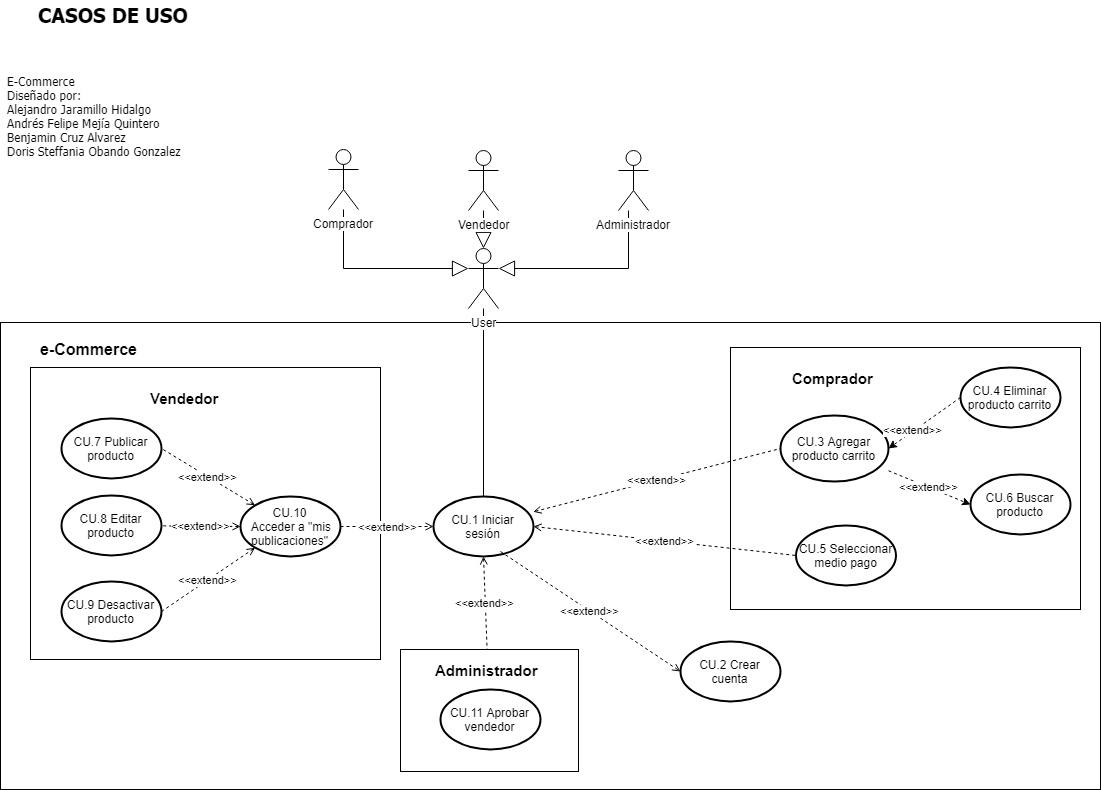

The diagram above was exported from draw.io. Its source (the exported page's mxGraphModel, read from the mxfile embedded in the PNG):
<mxGraphModel dx="595" dy="796" grid="1" gridSize="10" guides="1" tooltips="1" connect="1" arrows="1" fold="1" page="1" pageScale="1" pageWidth="827" pageHeight="1169" math="0" shadow="0">
  <root>
    <mxCell id="0" />
    <mxCell id="1" parent="0" />
    <mxCell id="AcngzdZD9E5vZBXosYK7-43" value="" style="rounded=0;whiteSpace=wrap;html=1;" parent="1" vertex="1">
      <mxGeometry x="840" y="343" width="1100" height="467" as="geometry" />
    </mxCell>
    <mxCell id="AcngzdZD9E5vZBXosYK7-32" value="" style="rounded=0;whiteSpace=wrap;html=1;" parent="1" vertex="1">
      <mxGeometry x="1240" y="670" width="178" height="122" as="geometry" />
    </mxCell>
    <mxCell id="AcngzdZD9E5vZBXosYK7-28" value="" style="rounded=0;whiteSpace=wrap;html=1;" parent="1" vertex="1">
      <mxGeometry x="1570" y="368" width="350" height="262" as="geometry" />
    </mxCell>
    <mxCell id="AcngzdZD9E5vZBXosYK7-21" value="" style="rounded=0;whiteSpace=wrap;html=1;" parent="1" vertex="1">
      <mxGeometry x="870" y="388" width="350" height="292" as="geometry" />
    </mxCell>
    <mxCell id="AcngzdZD9E5vZBXosYK7-14" value="&amp;lt;&amp;lt;extend&amp;gt;&amp;gt;" style="rounded=0;jumpSize=5;orthogonalLoop=1;jettySize=auto;html=1;entryX=1;entryY=0.5;entryDx=0;entryDy=0;entryPerimeter=0;startSize=6;endArrow=none;endFill=0;endSize=6;strokeWidth=1;exitX=0.145;exitY=0.145;exitDx=0;exitDy=0;exitPerimeter=0;startArrow=open;startFill=0;dashed=1;" parent="1" source="65grKU7efB9tDyS1KoEL-1" target="AcngzdZD9E5vZBXosYK7-9" edge="1">
      <mxGeometry relative="1" as="geometry" />
    </mxCell>
    <mxCell id="AcngzdZD9E5vZBXosYK7-16" value="&amp;lt;&amp;lt;extend&amp;gt;&amp;gt;" style="edgeStyle=none;rounded=0;jumpSize=5;orthogonalLoop=1;jettySize=auto;html=1;startSize=6;endArrow=none;endFill=0;endSize=6;strokeWidth=1;exitX=0;exitY=0.5;exitDx=0;exitDy=0;exitPerimeter=0;startArrow=open;startFill=0;dashed=1;" parent="1" source="65grKU7efB9tDyS1KoEL-1" target="AcngzdZD9E5vZBXosYK7-11" edge="1">
      <mxGeometry relative="1" as="geometry" />
    </mxCell>
    <mxCell id="AcngzdZD9E5vZBXosYK7-17" value="&amp;lt;&amp;lt;extend&amp;gt;&amp;gt;" style="edgeStyle=none;rounded=0;jumpSize=5;orthogonalLoop=1;jettySize=auto;html=1;startSize=6;endArrow=none;endFill=0;endSize=6;strokeWidth=1;entryX=1;entryY=0.5;entryDx=0;entryDy=0;entryPerimeter=0;exitX=0.145;exitY=0.855;exitDx=0;exitDy=0;exitPerimeter=0;startArrow=open;startFill=0;dashed=1;" parent="1" source="65grKU7efB9tDyS1KoEL-1" target="AcngzdZD9E5vZBXosYK7-12" edge="1">
      <mxGeometry relative="1" as="geometry" />
    </mxCell>
    <mxCell id="AcngzdZD9E5vZBXosYK7-29" value="&amp;lt;&amp;lt;extend&amp;gt;&amp;gt;" style="edgeStyle=none;rounded=0;jumpSize=5;orthogonalLoop=1;jettySize=auto;html=1;entryX=0;entryY=0.5;entryDx=0;entryDy=0;entryPerimeter=0;startSize=6;endArrow=none;endFill=0;endSize=6;strokeWidth=1;exitX=0.998;exitY=0.255;exitDx=0;exitDy=0;exitPerimeter=0;startArrow=open;startFill=0;dashed=1;" parent="1" source="0VoMLk2DE9-UdFPkgPCa-33" target="AcngzdZD9E5vZBXosYK7-26" edge="1">
      <mxGeometry relative="1" as="geometry" />
    </mxCell>
    <mxCell id="AcngzdZD9E5vZBXosYK7-30" value="&amp;lt;&amp;lt;extend&amp;gt;&amp;gt;" style="edgeStyle=none;rounded=0;jumpSize=5;orthogonalLoop=1;jettySize=auto;html=1;entryX=0;entryY=0.5;entryDx=0;entryDy=0;entryPerimeter=0;startSize=6;endArrow=none;endFill=0;endSize=6;strokeWidth=1;startArrow=open;startFill=0;dashed=1;" parent="1" target="AcngzdZD9E5vZBXosYK7-25" edge="1">
      <mxGeometry relative="1" as="geometry">
        <mxPoint x="1373" y="547" as="sourcePoint" />
      </mxGeometry>
    </mxCell>
    <mxCell id="AcngzdZD9E5vZBXosYK7-36" value="&amp;lt;&amp;lt;extend&amp;gt;&amp;gt;" style="edgeStyle=none;rounded=0;jumpSize=5;orthogonalLoop=1;jettySize=auto;html=1;startSize=6;endArrow=none;endFill=0;endSize=6;strokeWidth=1;startArrow=open;startFill=0;exitX=0.5;exitY=1;exitDx=0;exitDy=0;exitPerimeter=0;dashed=1;" parent="1" source="0VoMLk2DE9-UdFPkgPCa-33" target="AcngzdZD9E5vZBXosYK7-32" edge="1">
      <mxGeometry relative="1" as="geometry" />
    </mxCell>
    <mxCell id="0VoMLk2DE9-UdFPkgPCa-33" value="CU.1 Iniciar sesión" style="strokeWidth=2;html=1;shape=mxgraph.flowchart.start_1;whiteSpace=wrap;" parent="1" vertex="1">
      <mxGeometry x="1273" y="517" width="100" height="60" as="geometry" />
    </mxCell>
    <mxCell id="AcngzdZD9E5vZBXosYK7-8" style="edgeStyle=orthogonalEdgeStyle;rounded=0;jumpSize=5;orthogonalLoop=1;jettySize=auto;html=1;startSize=12;endArrow=none;endFill=0;endSize=14;strokeWidth=1;" parent="1" source="AcngzdZD9E5vZBXosYK7-1" target="0VoMLk2DE9-UdFPkgPCa-33" edge="1">
      <mxGeometry relative="1" as="geometry" />
    </mxCell>
    <mxCell id="AcngzdZD9E5vZBXosYK7-1" value="User" style="shape=umlActor;verticalLabelPosition=bottom;labelBackgroundColor=#ffffff;verticalAlign=top;html=1;" parent="1" vertex="1">
      <mxGeometry x="1308" y="269" width="30" height="60" as="geometry" />
    </mxCell>
    <mxCell id="AcngzdZD9E5vZBXosYK7-7" style="edgeStyle=orthogonalEdgeStyle;rounded=0;jumpSize=5;orthogonalLoop=1;jettySize=auto;html=1;startSize=12;endArrow=block;endFill=0;endSize=14;strokeWidth=1;entryX=0;entryY=0.3333333333333333;entryDx=0;entryDy=0;entryPerimeter=0;" parent="1" source="AcngzdZD9E5vZBXosYK7-2" target="AcngzdZD9E5vZBXosYK7-1" edge="1">
      <mxGeometry relative="1" as="geometry">
        <mxPoint x="1308.2857142857147" y="299.8571428571429" as="targetPoint" />
        <Array as="points">
          <mxPoint x="1183" y="289" />
        </Array>
      </mxGeometry>
    </mxCell>
    <mxCell id="AcngzdZD9E5vZBXosYK7-2" value="Comprador" style="shape=umlActor;verticalLabelPosition=bottom;labelBackgroundColor=#ffffff;verticalAlign=top;html=1;" parent="1" vertex="1">
      <mxGeometry x="1168" y="170" width="30" height="60" as="geometry" />
    </mxCell>
    <mxCell id="AcngzdZD9E5vZBXosYK7-6" style="edgeStyle=orthogonalEdgeStyle;rounded=0;jumpSize=5;orthogonalLoop=1;jettySize=auto;html=1;startSize=12;endArrow=block;endFill=0;endSize=14;strokeWidth=1;entryX=0.5;entryY=0;entryDx=0;entryDy=0;entryPerimeter=0;" parent="1" source="AcngzdZD9E5vZBXosYK7-3" target="AcngzdZD9E5vZBXosYK7-1" edge="1">
      <mxGeometry relative="1" as="geometry">
        <mxPoint x="1322.571428571429" y="280" as="targetPoint" />
      </mxGeometry>
    </mxCell>
    <mxCell id="AcngzdZD9E5vZBXosYK7-3" value="Vendedor" style="shape=umlActor;verticalLabelPosition=bottom;labelBackgroundColor=#ffffff;verticalAlign=top;html=1;" parent="1" vertex="1">
      <mxGeometry x="1308" y="171" width="30" height="60" as="geometry" />
    </mxCell>
    <mxCell id="AcngzdZD9E5vZBXosYK7-5" style="rounded=0;orthogonalLoop=1;jettySize=auto;html=1;endArrow=block;endFill=0;strokeWidth=1;jumpSize=5;startSize=12;endSize=14;edgeStyle=orthogonalEdgeStyle;entryX=1;entryY=0.3333333333333333;entryDx=0;entryDy=0;entryPerimeter=0;" parent="1" source="AcngzdZD9E5vZBXosYK7-4" target="AcngzdZD9E5vZBXosYK7-1" edge="1">
      <mxGeometry relative="1" as="geometry">
        <mxPoint x="1438" y="190" as="sourcePoint" />
        <mxPoint x="1338.2857142857147" y="299.8571428571429" as="targetPoint" />
        <Array as="points">
          <mxPoint x="1468" y="289" />
        </Array>
      </mxGeometry>
    </mxCell>
    <mxCell id="AcngzdZD9E5vZBXosYK7-4" value="Administrador" style="shape=umlActor;verticalLabelPosition=bottom;labelBackgroundColor=#ffffff;verticalAlign=top;html=1;" parent="1" vertex="1">
      <mxGeometry x="1458" y="171" width="30" height="60" as="geometry" />
    </mxCell>
    <mxCell id="AcngzdZD9E5vZBXosYK7-9" value="CU.7 Publicar producto" style="strokeWidth=2;html=1;shape=mxgraph.flowchart.start_1;whiteSpace=wrap;" parent="1" vertex="1">
      <mxGeometry x="901" y="439" width="100" height="60" as="geometry" />
    </mxCell>
    <mxCell id="AcngzdZD9E5vZBXosYK7-11" value="CU.8 Editar producto" style="strokeWidth=2;html=1;shape=mxgraph.flowchart.start_1;whiteSpace=wrap;" parent="1" vertex="1">
      <mxGeometry x="901" y="516" width="100" height="60" as="geometry" />
    </mxCell>
    <mxCell id="AcngzdZD9E5vZBXosYK7-12" value="CU.9 Desactivar producto" style="strokeWidth=2;html=1;shape=mxgraph.flowchart.start_1;whiteSpace=wrap;" parent="1" vertex="1">
      <mxGeometry x="901" y="602" width="100" height="60" as="geometry" />
    </mxCell>
    <mxCell id="AcngzdZD9E5vZBXosYK7-22" value="&lt;b&gt;&lt;font style=&quot;font-size: 15px&quot;&gt;Administrador&lt;/font&gt;&lt;/b&gt;" style="text;html=1;resizable=0;points=[];autosize=1;align=left;verticalAlign=top;spacingTop=-4;" parent="1" vertex="1">
      <mxGeometry x="1273" y="680" width="120" height="20" as="geometry" />
    </mxCell>
    <mxCell id="AcngzdZD9E5vZBXosYK7-23" value="&lt;b&gt;&lt;font style=&quot;font-size: 15px&quot;&gt;Comprador&lt;/font&gt;&lt;/b&gt;" style="text;html=1;resizable=0;points=[];autosize=1;align=left;verticalAlign=top;spacingTop=-4;" parent="1" vertex="1">
      <mxGeometry x="1630" y="388" width="100" height="20" as="geometry" />
    </mxCell>
    <mxCell id="AcngzdZD9E5vZBXosYK7-24" value="&lt;b&gt;&lt;font style=&quot;font-size: 15px&quot;&gt;Vendedor&lt;/font&gt;&lt;/b&gt;" style="text;html=1;resizable=0;points=[];autosize=1;align=left;verticalAlign=top;spacingTop=-4;" parent="1" vertex="1">
      <mxGeometry x="988" y="408" width="80" height="20" as="geometry" />
    </mxCell>
    <mxCell id="AcngzdZD9E5vZBXosYK7-25" value="CU.5 Seleccionar medio pago" style="strokeWidth=2;html=1;shape=mxgraph.flowchart.start_1;whiteSpace=wrap;" parent="1" vertex="1">
      <mxGeometry x="1635.5" y="546" width="100" height="60" as="geometry" />
    </mxCell>
    <mxCell id="r3ZA-zqwPrCXIp6GqTUY-4" value="&amp;lt;&amp;lt;extend&amp;gt;&amp;gt;" style="edgeStyle=none;rounded=0;orthogonalLoop=1;jettySize=auto;html=1;entryX=0;entryY=0.5;entryDx=0;entryDy=0;entryPerimeter=0;dashed=1;endArrow=classic;endFill=1;strokeWidth=1;endSize=6;startFill=0;startArrow=none;startSize=6;" parent="1" source="AcngzdZD9E5vZBXosYK7-26" target="nCRouBd7T_xoh7D9YgWw-1" edge="1">
      <mxGeometry relative="1" as="geometry" />
    </mxCell>
    <mxCell id="AcngzdZD9E5vZBXosYK7-26" value="CU.3 Agregar producto carrito" style="strokeWidth=2;html=1;shape=mxgraph.flowchart.start_1;whiteSpace=wrap;fillColor=#ffffff;strokeColor=#000000;" parent="1" vertex="1">
      <mxGeometry x="1620" y="436" width="108" height="66" as="geometry" />
    </mxCell>
    <mxCell id="AcngzdZD9E5vZBXosYK7-33" value="CU.11 Aprobar vendedor" style="strokeWidth=2;html=1;shape=mxgraph.flowchart.start_1;whiteSpace=wrap;" parent="1" vertex="1">
      <mxGeometry x="1280" y="710" width="100" height="60" as="geometry" />
    </mxCell>
    <mxCell id="AcngzdZD9E5vZBXosYK7-40" value="&amp;lt;&amp;lt;extend&amp;gt;&amp;gt;" style="edgeStyle=none;rounded=0;jumpSize=5;orthogonalLoop=1;jettySize=auto;html=1;entryX=1;entryY=0.5;entryDx=0;entryDy=0;entryPerimeter=0;startSize=6;endArrow=classic;endFill=1;endSize=6;strokeWidth=1;exitX=0;exitY=0.5;exitDx=0;exitDy=0;exitPerimeter=0;dashed=1;startFill=0;startArrow=none;" parent="1" source="AcngzdZD9E5vZBXosYK7-39" target="AcngzdZD9E5vZBXosYK7-26" edge="1">
      <mxGeometry x="0.2927" y="-1" relative="1" as="geometry">
        <mxPoint as="offset" />
      </mxGeometry>
    </mxCell>
    <mxCell id="AcngzdZD9E5vZBXosYK7-39" value="CU.4 Eliminar producto carrito" style="strokeWidth=2;html=1;shape=mxgraph.flowchart.start_1;whiteSpace=wrap;fillColor=#ffffff;strokeColor=#000000;" parent="1" vertex="1">
      <mxGeometry x="1800" y="388" width="100" height="60" as="geometry" />
    </mxCell>
    <mxCell id="AcngzdZD9E5vZBXosYK7-44" value="&lt;b style=&quot;font-size: 16px;&quot;&gt;&lt;font style=&quot;font-size: 16px;&quot;&gt;e-Commerce&lt;/font&gt;&lt;/b&gt;" style="text;html=1;resizable=0;points=[];autosize=1;align=left;verticalAlign=top;spacingTop=-4;fontSize=16;" parent="1" vertex="1">
      <mxGeometry x="878" y="358" width="110" height="20" as="geometry" />
    </mxCell>
    <mxCell id="OS39t7fDpUzPNF4vhzHg-4" value="CU.2 Crear cuenta" style="strokeWidth=2;html=1;shape=mxgraph.flowchart.start_1;whiteSpace=wrap;" parent="1" vertex="1">
      <mxGeometry x="1520" y="662" width="100" height="60" as="geometry" />
    </mxCell>
    <mxCell id="OS39t7fDpUzPNF4vhzHg-5" value="&amp;lt;&amp;lt;extend&amp;gt;&amp;gt;" style="edgeStyle=none;rounded=0;jumpSize=5;orthogonalLoop=1;jettySize=auto;html=1;startSize=6;endArrow=open;endFill=0;endSize=6;strokeWidth=1;startArrow=none;startFill=0;dashed=1;entryX=0;entryY=0.5;entryDx=0;entryDy=0;entryPerimeter=0;" parent="1" target="OS39t7fDpUzPNF4vhzHg-4" edge="1">
      <mxGeometry relative="1" as="geometry">
        <mxPoint x="1340" y="572" as="sourcePoint" />
        <mxPoint x="1638.2857142857142" y="463.7142857142858" as="targetPoint" />
      </mxGeometry>
    </mxCell>
    <mxCell id="9T3qJmxLqZBReHg15VLx-1" value="CASOS DE USO" style="text;html=1;resizable=0;points=[];autosize=1;align=left;verticalAlign=top;spacingTop=-4;fontStyle=1;fontSize=20;fontFamily=Tahoma;" parent="1" vertex="1">
      <mxGeometry x="876" y="21" width="150" height="30" as="geometry" />
    </mxCell>
    <mxCell id="9T3qJmxLqZBReHg15VLx-2" value="E-Commerce&lt;br style=&quot;font-size: 12px&quot;&gt;Diseñado por:&lt;br style=&quot;font-size: 12px&quot;&gt;&lt;span style=&quot;font-size: 12px&quot;&gt;Alejandro Jaramillo Hidalgo&lt;br style=&quot;font-size: 12px&quot;&gt;&lt;/span&gt;&lt;span id=&quot;docs-internal-guid-ba18beb3-7fff-4bad-464c-a9fa2d342e6e&quot; style=&quot;font-size: 12px&quot;&gt;&lt;span style=&quot;font-size: 12px&quot;&gt;Andrés Felipe Mejía Quintero&lt;br style=&quot;font-size: 12px&quot;&gt;&lt;/span&gt;&lt;span style=&quot;font-size: 12px&quot;&gt;Benjamin Cruz Alvarez&lt;br style=&quot;font-size: 12px&quot;&gt;&lt;/span&gt;&lt;span style=&quot;font-size: 12px&quot;&gt;Doris Steffania Obando Gonzalez&lt;/span&gt;&lt;span style=&quot;font-size: 12px&quot;&gt;&lt;br style=&quot;font-size: 12px&quot;&gt;&lt;/span&gt;&lt;/span&gt;&lt;span id=&quot;docs-internal-guid-25f6c502-7fff-9727-6083-cf81b32d8d7f&quot; style=&quot;font-size: 12px&quot;&gt;&lt;div style=&quot;font-size: 12px&quot;&gt;&lt;span style=&quot;font-size: 12px&quot;&gt;&lt;br style=&quot;font-size: 12px&quot;&gt;&lt;/span&gt;&lt;/div&gt;&lt;/span&gt;&lt;span id=&quot;docs-internal-guid-1a23bf42-7fff-0d6a-0555-22c5e805de98&quot; style=&quot;font-size: 12px&quot;&gt;&lt;div style=&quot;font-size: 12px&quot;&gt;&lt;span style=&quot;font-size: 12px&quot;&gt;&lt;br style=&quot;font-size: 12px&quot;&gt;&lt;/span&gt;&lt;/div&gt;&lt;/span&gt;" style="text;html=1;resizable=0;points=[];autosize=1;align=left;verticalAlign=top;spacingTop=-4;fontSize=12;fontFamily=Tahoma;" parent="1" vertex="1">
      <mxGeometry x="845" y="92" width="184" height="109" as="geometry" />
    </mxCell>
    <mxCell id="nCRouBd7T_xoh7D9YgWw-1" value="CU.6 Buscar producto" style="strokeWidth=2;html=1;shape=mxgraph.flowchart.start_1;whiteSpace=wrap;fillColor=#ffffff;strokeColor=#000000;" parent="1" vertex="1">
      <mxGeometry x="1810" y="495" width="100" height="60" as="geometry" />
    </mxCell>
    <mxCell id="65grKU7efB9tDyS1KoEL-3" value="&amp;lt;&amp;lt;extend&amp;gt;&amp;gt;" style="edgeStyle=orthogonalEdgeStyle;rounded=0;orthogonalLoop=1;jettySize=auto;html=1;exitX=1;exitY=0.5;exitDx=0;exitDy=0;exitPerimeter=0;dashed=1;strokeWidth=1;endFill=0;endArrow=open;endSize=6;startFill=0;startArrow=none;startSize=6;" parent="1" source="65grKU7efB9tDyS1KoEL-1" target="0VoMLk2DE9-UdFPkgPCa-33" edge="1">
      <mxGeometry relative="1" as="geometry" />
    </mxCell>
    <mxCell id="65grKU7efB9tDyS1KoEL-1" value="CU.10&lt;br&gt;&amp;nbsp;Acceder a &quot;mis publicaciones&quot;" style="strokeWidth=2;html=1;shape=mxgraph.flowchart.start_1;whiteSpace=wrap;" parent="1" vertex="1">
      <mxGeometry x="1080" y="517" width="100" height="60" as="geometry" />
    </mxCell>
  </root>
</mxGraphModel>